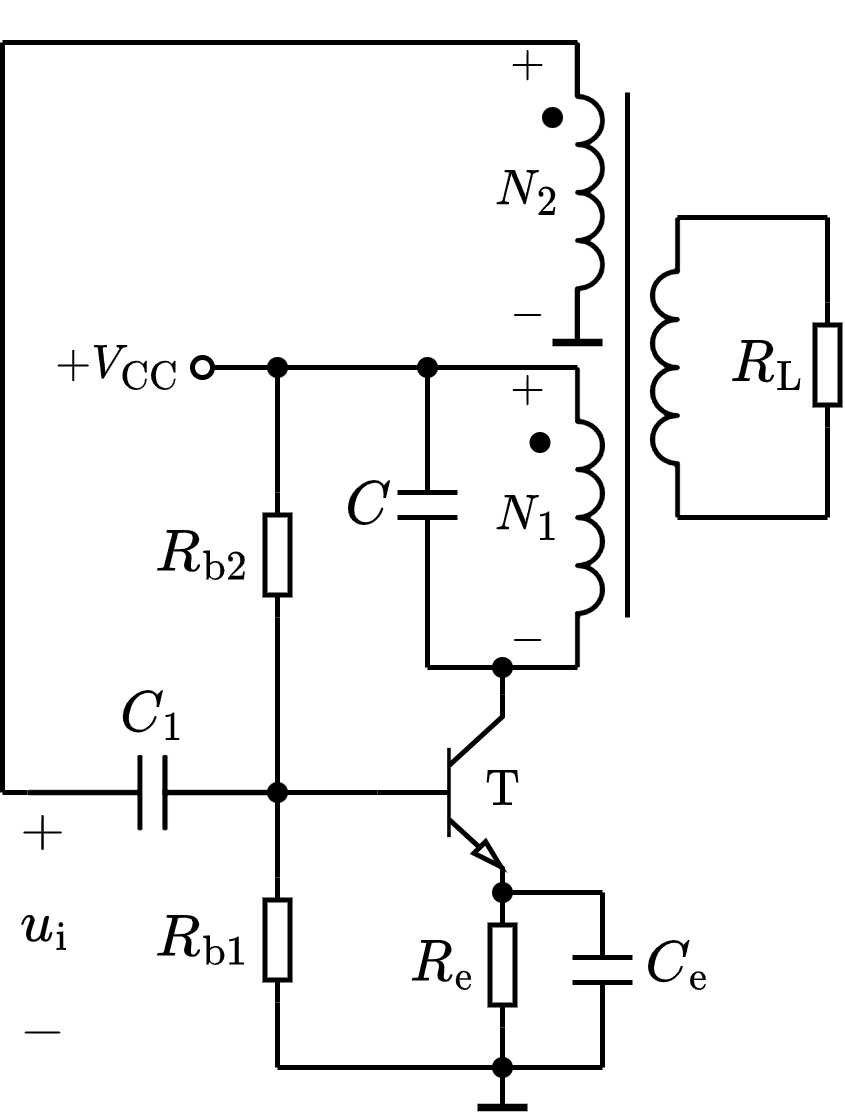

The diagram above was exported from draw.io. Its source (the exported page's mxGraphModel, read from the mxfile embedded in the PNG):
<mxGraphModel dx="383" dy="323" grid="1" gridSize="5" guides="1" tooltips="1" connect="1" arrows="1" fold="1" page="1" pageScale="1" pageWidth="827" pageHeight="1169" math="1" shadow="0">
  <root>
    <mxCell id="0" />
    <mxCell id="1" parent="0" />
    <mxCell id="xhZ3Qp5s_fJm1hB33Sz4-14" value="" style="endArrow=none;html=1;rounded=0;fontSize=10;startSize=4;endSize=4;exitX=0;exitY=0.5;exitDx=0;exitDy=0;exitPerimeter=0;entryX=0;entryY=0.5;entryDx=0;entryDy=0;entryPerimeter=0;" parent="1" target="xhZ3Qp5s_fJm1hB33Sz4-35" edge="1">
      <mxGeometry width="50" height="50" relative="1" as="geometry">
        <mxPoint x="162" y="160" as="sourcePoint" />
        <mxPoint x="192" y="160" as="targetPoint" />
      </mxGeometry>
    </mxCell>
    <mxCell id="xhZ3Qp5s_fJm1hB33Sz4-19" value="$$R_{\mathrm{L}}$$" style="text;html=1;resizable=1;autosize=1;align=center;verticalAlign=middle;points=[];fillColor=none;strokeColor=none;rounded=0;fontSize=10;movable=1;rotatable=1;deletable=1;editable=1;connectable=0;allowArrows=0;" parent="1" vertex="1">
      <mxGeometry x="275" y="65" width="15" height="20" as="geometry" />
    </mxCell>
    <mxCell id="xhZ3Qp5s_fJm1hB33Sz4-20" value="" style="endArrow=none;html=1;rounded=0;fontSize=10;startSize=4;endSize=4;entryX=1;entryY=0.5;entryDx=0;entryDy=0;entryPerimeter=0;" parent="1" target="xhZ3Qp5s_fJm1hB33Sz4-21" edge="1">
      <mxGeometry width="50" height="50" relative="1" as="geometry">
        <mxPoint x="295" y="45" as="sourcePoint" />
        <mxPoint x="492" y="12.5" as="targetPoint" />
      </mxGeometry>
    </mxCell>
    <mxCell id="xhZ3Qp5s_fJm1hB33Sz4-21" value="" style="pointerEvents=1;verticalLabelPosition=bottom;shadow=0;dashed=0;align=center;html=1;verticalAlign=top;shape=mxgraph.electrical.resistors.resistor_1;fontSize=10;direction=north;allowArrows=0;" parent="1" vertex="1">
      <mxGeometry x="292.5" y="62" width="5" height="25" as="geometry" />
    </mxCell>
    <mxCell id="xhZ3Qp5s_fJm1hB33Sz4-22" value="" style="endArrow=none;html=1;rounded=0;fontSize=10;startSize=4;endSize=4;entryX=1;entryY=0;entryDx=0;entryDy=0;entryPerimeter=0;" parent="1" target="xhZ3Qp5s_fJm1hB33Sz4-35" edge="1">
      <mxGeometry width="50" height="50" relative="1" as="geometry">
        <mxPoint x="230" y="135" as="sourcePoint" />
        <mxPoint x="230" y="123" as="targetPoint" />
      </mxGeometry>
    </mxCell>
    <mxCell id="xhZ3Qp5s_fJm1hB33Sz4-35" value="" style="verticalLabelPosition=bottom;shadow=0;dashed=0;align=center;html=1;verticalAlign=top;shape=mxgraph.electrical.transistors.npn_transistor_5;fontSize=8;strokeWidth=1;sketch=0;" parent="1" vertex="1">
      <mxGeometry x="205" y="140" width="25" height="40" as="geometry" />
    </mxCell>
    <mxCell id="xhZ3Qp5s_fJm1hB33Sz4-36" value="" style="endArrow=none;html=1;rounded=0;fontSize=8;strokeWidth=1;startArrow=none;startFill=0;endFill=0;startSize=4;endSize=4;" parent="1" edge="1">
      <mxGeometry width="50" height="50" relative="1" as="geometry">
        <mxPoint x="185" y="215" as="sourcePoint" />
        <mxPoint x="250" y="215" as="targetPoint" />
      </mxGeometry>
    </mxCell>
    <mxCell id="xhZ3Qp5s_fJm1hB33Sz4-37" value="" style="endArrow=none;html=1;rounded=0;fontSize=8;strokeWidth=1;exitX=1;exitY=1;exitDx=0;exitDy=0;exitPerimeter=0;entryX=1;entryY=0.5;entryDx=0;entryDy=0;entryPerimeter=0;" parent="1" source="xhZ3Qp5s_fJm1hB33Sz4-35" edge="1" target="AkQqUgtyi2WXm6OcA3mG-7">
      <mxGeometry width="50" height="50" relative="1" as="geometry">
        <mxPoint x="280" y="190" as="sourcePoint" />
        <mxPoint x="245" y="180" as="targetPoint" />
      </mxGeometry>
    </mxCell>
    <mxCell id="xhZ3Qp5s_fJm1hB33Sz4-38" value="" style="endArrow=none;html=1;rounded=0;fontSize=8;strokeWidth=1;" parent="1" edge="1">
      <mxGeometry width="50" height="50" relative="1" as="geometry">
        <mxPoint x="230" y="223" as="sourcePoint" />
        <mxPoint x="230" y="215" as="targetPoint" />
      </mxGeometry>
    </mxCell>
    <mxCell id="xhZ3Qp5s_fJm1hB33Sz4-39" value="" style="endArrow=none;html=1;rounded=0;fontSize=8;strokeWidth=1.5;" parent="1" edge="1">
      <mxGeometry width="50" height="50" relative="1" as="geometry">
        <mxPoint x="225" y="223" as="sourcePoint" />
        <mxPoint x="235" y="223" as="targetPoint" />
      </mxGeometry>
    </mxCell>
    <mxCell id="xhZ3Qp5s_fJm1hB33Sz4-41" value="" style="endArrow=none;html=1;rounded=0;fontSize=6;strokeWidth=1;startArrow=none;startFill=0;endFill=0;startSize=4;endSize=4;" parent="1" edge="1">
      <mxGeometry width="50" height="50" relative="1" as="geometry">
        <mxPoint x="215" y="135" as="sourcePoint" />
        <mxPoint x="245" y="135" as="targetPoint" />
      </mxGeometry>
    </mxCell>
    <mxCell id="xhZ3Qp5s_fJm1hB33Sz4-42" value="" style="shape=waypoint;sketch=0;fillStyle=solid;size=6;pointerEvents=1;points=[];fillColor=none;resizable=1;rotatable=1;perimeter=centerPerimeter;snapToPoint=1;shadow=0;fontSize=4;strokeWidth=0.1;movable=1;deletable=1;editable=1;connectable=0;allowArrows=0;" parent="1" vertex="1">
      <mxGeometry x="225" y="130" width="10" height="10" as="geometry" />
    </mxCell>
    <mxCell id="xhZ3Qp5s_fJm1hB33Sz4-44" value="" style="endArrow=oval;html=1;rounded=0;fontSize=6;startSize=4;endSize=4;strokeWidth=1;endFill=0;" parent="1" edge="1">
      <mxGeometry width="50" height="50" relative="1" as="geometry">
        <mxPoint x="245" y="75" as="sourcePoint" />
        <mxPoint x="170" y="75" as="targetPoint" />
      </mxGeometry>
    </mxCell>
    <mxCell id="xhZ3Qp5s_fJm1hB33Sz4-54" value="$$+V_{\mathrm{CC}}$$" style="text;html=1;align=center;verticalAlign=middle;resizable=1;points=[];autosize=1;strokeColor=none;fillColor=none;fontSize=8;movable=1;rotatable=1;deletable=1;editable=1;connectable=0;allowArrows=0;" parent="1" vertex="1">
      <mxGeometry x="135" y="65" width="35" height="20" as="geometry" />
    </mxCell>
    <mxCell id="xhZ3Qp5s_fJm1hB33Sz4-55" value="$$\mathrm{T}$$" style="text;html=1;align=center;verticalAlign=middle;resizable=1;points=[];autosize=1;strokeColor=none;fillColor=none;fontSize=8;movable=1;rotatable=1;deletable=1;editable=1;connectable=1;" parent="1" vertex="1">
      <mxGeometry x="220" y="150" width="20" height="20" as="geometry" />
    </mxCell>
    <mxCell id="xhZ3Qp5s_fJm1hB33Sz4-61" value="" style="endArrow=none;html=1;rounded=0;fontSize=8;startSize=4;endSize=4;strokeWidth=1;entryX=0;entryY=0.5;entryDx=0;entryDy=0;entryPerimeter=0;" parent="1" target="xhZ3Qp5s_fJm1hB33Sz4-64" edge="1">
      <mxGeometry width="50" height="50" relative="1" as="geometry">
        <mxPoint x="185" y="160" as="sourcePoint" />
        <mxPoint x="185" y="135" as="targetPoint" />
      </mxGeometry>
    </mxCell>
    <mxCell id="xhZ3Qp5s_fJm1hB33Sz4-62" value="" style="shape=waypoint;sketch=0;fillStyle=solid;size=6;pointerEvents=1;points=[];fillColor=none;resizable=1;rotatable=1;perimeter=centerPerimeter;snapToPoint=1;shadow=0;fontSize=6;strokeWidth=0.1;movable=1;deletable=1;editable=1;connectable=0;allowArrows=0;" parent="1" vertex="1">
      <mxGeometry x="180" y="155" width="10" height="10" as="geometry" />
    </mxCell>
    <mxCell id="xhZ3Qp5s_fJm1hB33Sz4-63" value="$$R_{\mathrm{b}2}$$" style="text;html=1;resizable=1;autosize=1;align=center;verticalAlign=middle;points=[];fillColor=none;strokeColor=none;rounded=0;fontSize=10;movable=1;rotatable=1;deletable=1;editable=1;connectable=0;allowArrows=0;" parent="1" vertex="1">
      <mxGeometry x="160" y="105" width="20" height="15" as="geometry" />
    </mxCell>
    <mxCell id="xhZ3Qp5s_fJm1hB33Sz4-64" value="" style="pointerEvents=1;verticalLabelPosition=bottom;shadow=0;dashed=0;align=center;html=1;verticalAlign=top;shape=mxgraph.electrical.resistors.resistor_1;fontSize=10;direction=north;allowArrows=0;" parent="1" vertex="1">
      <mxGeometry x="182.5" y="100" width="5" height="25" as="geometry" />
    </mxCell>
    <mxCell id="xhZ3Qp5s_fJm1hB33Sz4-65" value="" style="endArrow=none;html=1;rounded=0;fontSize=8;startSize=4;endSize=4;strokeWidth=1;exitX=1;exitY=0.5;exitDx=0;exitDy=0;exitPerimeter=0;" parent="1" source="xhZ3Qp5s_fJm1hB33Sz4-64" edge="1">
      <mxGeometry width="50" height="50" relative="1" as="geometry">
        <mxPoint x="220" y="105" as="sourcePoint" />
        <mxPoint x="185" y="75" as="targetPoint" />
      </mxGeometry>
    </mxCell>
    <mxCell id="AkQqUgtyi2WXm6OcA3mG-1" value="$$R_{\mathrm{b}1}$$" style="text;html=1;resizable=1;autosize=1;align=center;verticalAlign=middle;points=[];fillColor=none;strokeColor=none;rounded=0;fontSize=10;movable=1;rotatable=1;deletable=1;editable=1;connectable=0;allowArrows=0;" vertex="1" parent="1">
      <mxGeometry x="160" y="180" width="20" height="20" as="geometry" />
    </mxCell>
    <mxCell id="AkQqUgtyi2WXm6OcA3mG-2" value="" style="pointerEvents=1;verticalLabelPosition=bottom;shadow=0;dashed=0;align=center;html=1;verticalAlign=top;shape=mxgraph.electrical.resistors.resistor_1;fontSize=10;direction=north;allowArrows=0;" vertex="1" parent="1">
      <mxGeometry x="182.5" y="177" width="5" height="25" as="geometry" />
    </mxCell>
    <mxCell id="AkQqUgtyi2WXm6OcA3mG-3" value="" style="endArrow=none;html=1;rounded=0;exitX=1;exitY=0.5;exitDx=0;exitDy=0;exitPerimeter=0;" edge="1" parent="1" source="AkQqUgtyi2WXm6OcA3mG-2">
      <mxGeometry width="50" height="50" relative="1" as="geometry">
        <mxPoint x="155" y="255" as="sourcePoint" />
        <mxPoint x="185" y="160" as="targetPoint" />
      </mxGeometry>
    </mxCell>
    <mxCell id="AkQqUgtyi2WXm6OcA3mG-5" value="" style="endArrow=none;html=1;rounded=0;entryX=0;entryY=0.5;entryDx=0;entryDy=0;entryPerimeter=0;" edge="1" parent="1" target="AkQqUgtyi2WXm6OcA3mG-2">
      <mxGeometry width="50" height="50" relative="1" as="geometry">
        <mxPoint x="185" y="215" as="sourcePoint" />
        <mxPoint x="210" y="215" as="targetPoint" />
      </mxGeometry>
    </mxCell>
    <mxCell id="AkQqUgtyi2WXm6OcA3mG-6" value="$$R_{\mathrm{e}}$$" style="text;html=1;resizable=1;autosize=1;align=center;verticalAlign=middle;points=[];fillColor=none;strokeColor=none;rounded=0;fontSize=10;movable=1;rotatable=1;deletable=1;editable=1;connectable=0;allowArrows=0;" vertex="1" parent="1">
      <mxGeometry x="210" y="185" width="15" height="20" as="geometry" />
    </mxCell>
    <mxCell id="AkQqUgtyi2WXm6OcA3mG-7" value="" style="pointerEvents=1;verticalLabelPosition=bottom;shadow=0;dashed=0;align=center;html=1;verticalAlign=top;shape=mxgraph.electrical.resistors.resistor_1;fontSize=10;direction=north;allowArrows=0;" vertex="1" parent="1">
      <mxGeometry x="227.5" y="182" width="5" height="25" as="geometry" />
    </mxCell>
    <mxCell id="AkQqUgtyi2WXm6OcA3mG-8" value="" style="endArrow=none;html=1;rounded=0;entryX=0;entryY=0.5;entryDx=0;entryDy=0;entryPerimeter=0;" edge="1" parent="1" target="AkQqUgtyi2WXm6OcA3mG-7">
      <mxGeometry width="50" height="50" relative="1" as="geometry">
        <mxPoint x="230" y="215" as="sourcePoint" />
        <mxPoint x="230" y="235" as="targetPoint" />
      </mxGeometry>
    </mxCell>
    <mxCell id="AkQqUgtyi2WXm6OcA3mG-10" value="" style="endArrow=none;html=1;rounded=0;" edge="1" parent="1">
      <mxGeometry width="50" height="50" relative="1" as="geometry">
        <mxPoint x="250" y="215" as="sourcePoint" />
        <mxPoint x="250" y="198" as="targetPoint" />
      </mxGeometry>
    </mxCell>
    <mxCell id="AkQqUgtyi2WXm6OcA3mG-11" value="" style="endArrow=none;html=1;rounded=0;" edge="1" parent="1">
      <mxGeometry width="50" height="50" relative="1" as="geometry">
        <mxPoint x="244" y="198" as="sourcePoint" />
        <mxPoint x="256" y="198" as="targetPoint" />
      </mxGeometry>
    </mxCell>
    <mxCell id="AkQqUgtyi2WXm6OcA3mG-12" value="" style="endArrow=none;html=1;rounded=0;" edge="1" parent="1">
      <mxGeometry width="50" height="50" relative="1" as="geometry">
        <mxPoint x="244" y="193" as="sourcePoint" />
        <mxPoint x="256" y="193" as="targetPoint" />
      </mxGeometry>
    </mxCell>
    <mxCell id="AkQqUgtyi2WXm6OcA3mG-13" value="" style="endArrow=none;html=1;rounded=0;" edge="1" parent="1">
      <mxGeometry width="50" height="50" relative="1" as="geometry">
        <mxPoint x="250" y="193" as="sourcePoint" />
        <mxPoint x="250" y="180" as="targetPoint" />
      </mxGeometry>
    </mxCell>
    <mxCell id="AkQqUgtyi2WXm6OcA3mG-14" value="" style="endArrow=none;html=1;rounded=0;" edge="1" parent="1">
      <mxGeometry width="50" height="50" relative="1" as="geometry">
        <mxPoint x="230" y="180" as="sourcePoint" />
        <mxPoint x="250" y="180" as="targetPoint" />
      </mxGeometry>
    </mxCell>
    <mxCell id="AkQqUgtyi2WXm6OcA3mG-15" value="$$C_{\mathrm{e}}$$" style="text;html=1;resizable=1;autosize=1;align=center;verticalAlign=middle;points=[];fillColor=none;strokeColor=none;rounded=0;fontSize=10;movable=1;rotatable=1;deletable=1;editable=1;connectable=0;allowArrows=0;" vertex="1" parent="1">
      <mxGeometry x="255" y="185" width="20" height="19" as="geometry" />
    </mxCell>
    <mxCell id="AkQqUgtyi2WXm6OcA3mG-33" value="" style="pointerEvents=1;verticalLabelPosition=bottom;shadow=0;dashed=0;align=center;html=1;verticalAlign=top;shape=mxgraph.electrical.inductors.inductor_3;direction=south;deletable=1;fixDash=0;snapToPoint=0;comic=0;sketch=0;strokeWidth=1;allowArrows=0;connectable=0;" vertex="1" parent="1">
      <mxGeometry x="245" y="75" width="5" height="60" as="geometry" />
    </mxCell>
    <mxCell id="AkQqUgtyi2WXm6OcA3mG-38" value="" style="shape=waypoint;sketch=0;fillStyle=solid;size=6;pointerEvents=1;points=[];fillColor=none;resizable=1;rotatable=1;perimeter=centerPerimeter;snapToPoint=1;shadow=0;fontSize=4;strokeWidth=0.1;movable=1;deletable=1;editable=1;connectable=0;allowArrows=0;" vertex="1" parent="1">
      <mxGeometry x="225" y="175" width="10" height="10" as="geometry" />
    </mxCell>
    <mxCell id="AkQqUgtyi2WXm6OcA3mG-39" value="" style="shape=waypoint;sketch=0;fillStyle=solid;size=6;pointerEvents=1;points=[];fillColor=none;resizable=1;rotatable=1;perimeter=centerPerimeter;snapToPoint=1;shadow=0;fontSize=4;strokeWidth=0.1;movable=1;deletable=1;editable=1;connectable=0;allowArrows=0;" vertex="1" parent="1">
      <mxGeometry x="225" y="210" width="10" height="10" as="geometry" />
    </mxCell>
    <mxCell id="AkQqUgtyi2WXm6OcA3mG-43" value="" style="pointerEvents=1;verticalLabelPosition=bottom;shadow=0;dashed=0;align=center;html=1;verticalAlign=top;shape=mxgraph.electrical.capacitors.capacitor_1;direction=west;connectable=0;recursiveResize=1;allowArrows=0;" vertex="1" parent="1">
      <mxGeometry x="135" y="152.5" width="50" height="15" as="geometry" />
    </mxCell>
    <mxCell id="AkQqUgtyi2WXm6OcA3mG-44" value="" style="endArrow=none;html=1;rounded=0;fontSize=4;" edge="1" parent="1">
      <mxGeometry width="50" height="50" relative="1" as="geometry">
        <mxPoint x="130" y="160" as="sourcePoint" />
        <mxPoint x="135" y="160" as="targetPoint" />
      </mxGeometry>
    </mxCell>
    <mxCell id="AkQqUgtyi2WXm6OcA3mG-47" value="$$u_\mathrm{i}$$" style="text;html=1;align=center;verticalAlign=middle;resizable=1;points=[];autosize=1;strokeColor=none;fillColor=none;fontSize=10;movable=1;rotatable=1;deletable=1;editable=1;connectable=0;" vertex="1" parent="1">
      <mxGeometry x="130" y="177" width="15" height="20" as="geometry" />
    </mxCell>
    <mxCell id="AkQqUgtyi2WXm6OcA3mG-48" value="$$+$$" style="text;html=1;align=center;verticalAlign=middle;resizable=1;points=[];autosize=1;strokeColor=none;fillColor=none;fontSize=10;movable=1;rotatable=1;deletable=1;editable=1;connectable=0;" vertex="1" parent="1">
      <mxGeometry x="130" y="160" width="15" height="15" as="geometry" />
    </mxCell>
    <mxCell id="AkQqUgtyi2WXm6OcA3mG-49" value="$$-$$" style="text;html=1;align=center;verticalAlign=middle;resizable=1;points=[];autosize=1;strokeColor=none;fillColor=none;fontSize=10;movable=1;rotatable=1;deletable=1;editable=1;connectable=0;" vertex="1" parent="1">
      <mxGeometry x="130" y="200" width="15" height="15" as="geometry" />
    </mxCell>
    <mxCell id="AkQqUgtyi2WXm6OcA3mG-50" value="$$C_{1}$$" style="text;html=1;resizable=1;autosize=1;align=center;verticalAlign=middle;points=[];fillColor=none;strokeColor=none;rounded=0;fontSize=10;movable=1;rotatable=1;deletable=1;editable=1;connectable=0;allowArrows=0;" vertex="1" parent="1">
      <mxGeometry x="150" y="135" width="20" height="20" as="geometry" />
    </mxCell>
    <mxCell id="AkQqUgtyi2WXm6OcA3mG-52" value="" style="shape=waypoint;sketch=0;fillStyle=solid;size=6;pointerEvents=1;points=[];fillColor=none;resizable=1;rotatable=1;perimeter=centerPerimeter;snapToPoint=1;shadow=0;fontSize=4;strokeWidth=0.1;movable=1;deletable=1;editable=1;connectable=0;allowArrows=0;" vertex="1" parent="1">
      <mxGeometry x="180" y="70" width="10" height="10" as="geometry" />
    </mxCell>
    <mxCell id="AkQqUgtyi2WXm6OcA3mG-53" value="" style="endArrow=none;html=1;fontFamily=Helvetica;fontSize=11;fontColor=default;align=center;strokeColor=default;" edge="1" parent="1">
      <mxGeometry width="50" height="50" relative="1" as="geometry">
        <mxPoint x="209" y="105" as="sourcePoint" />
        <mxPoint x="221" y="105" as="targetPoint" />
      </mxGeometry>
    </mxCell>
    <mxCell id="AkQqUgtyi2WXm6OcA3mG-54" value="" style="endArrow=none;html=1;rounded=0;" edge="1" parent="1">
      <mxGeometry width="50" height="50" relative="1" as="geometry">
        <mxPoint x="209" y="100" as="sourcePoint" />
        <mxPoint x="221" y="100" as="targetPoint" />
      </mxGeometry>
    </mxCell>
    <mxCell id="AkQqUgtyi2WXm6OcA3mG-55" value="" style="endArrow=none;html=1;rounded=0;" edge="1" parent="1">
      <mxGeometry width="50" height="50" relative="1" as="geometry">
        <mxPoint x="215" y="100" as="sourcePoint" />
        <mxPoint x="215" y="75" as="targetPoint" />
      </mxGeometry>
    </mxCell>
    <mxCell id="AkQqUgtyi2WXm6OcA3mG-56" value="$$C$$" style="text;html=1;resizable=1;autosize=1;align=center;verticalAlign=middle;points=[];fillColor=none;strokeColor=none;rounded=0;fontSize=10;movable=1;rotatable=1;deletable=1;editable=1;connectable=0;allowArrows=0;" vertex="1" parent="1">
      <mxGeometry x="195" y="95" width="15" height="15" as="geometry" />
    </mxCell>
    <mxCell id="AkQqUgtyi2WXm6OcA3mG-57" value="" style="endArrow=none;html=1;rounded=0;fontSize=10;" edge="1" parent="1">
      <mxGeometry width="50" height="50" relative="1" as="geometry">
        <mxPoint x="215" y="135" as="sourcePoint" />
        <mxPoint x="215" y="105" as="targetPoint" />
      </mxGeometry>
    </mxCell>
    <mxCell id="AkQqUgtyi2WXm6OcA3mG-58" value="" style="endArrow=none;html=1;rounded=0;fontSize=10;" edge="1" parent="1">
      <mxGeometry width="50" height="50" relative="1" as="geometry">
        <mxPoint x="130" y="10" as="sourcePoint" />
        <mxPoint x="245" y="10" as="targetPoint" />
      </mxGeometry>
    </mxCell>
    <mxCell id="AkQqUgtyi2WXm6OcA3mG-59" value="" style="endArrow=none;html=1;rounded=0;fontSize=10;" edge="1" parent="1">
      <mxGeometry width="50" height="50" relative="1" as="geometry">
        <mxPoint x="255" y="125" as="sourcePoint" />
        <mxPoint x="255" y="20" as="targetPoint" />
      </mxGeometry>
    </mxCell>
    <mxCell id="AkQqUgtyi2WXm6OcA3mG-60" value="" style="pointerEvents=1;verticalLabelPosition=bottom;shadow=0;dashed=0;align=center;html=1;verticalAlign=top;shape=mxgraph.electrical.inductors.inductor_3;direction=north;deletable=1;fixDash=0;snapToPoint=0;comic=0;sketch=0;strokeWidth=1;allowArrows=0;connectable=0;" vertex="1" parent="1">
      <mxGeometry x="260" y="45" width="5" height="60" as="geometry" />
    </mxCell>
    <mxCell id="AkQqUgtyi2WXm6OcA3mG-61" value="" style="endArrow=none;html=1;rounded=0;fontSize=10;" edge="1" parent="1">
      <mxGeometry width="50" height="50" relative="1" as="geometry">
        <mxPoint x="265" y="45" as="sourcePoint" />
        <mxPoint x="295" y="45" as="targetPoint" />
      </mxGeometry>
    </mxCell>
    <mxCell id="AkQqUgtyi2WXm6OcA3mG-63" value="" style="endArrow=none;html=1;rounded=0;fontSize=10;" edge="1" parent="1">
      <mxGeometry width="50" height="50" relative="1" as="geometry">
        <mxPoint x="265" y="105" as="sourcePoint" />
        <mxPoint x="295" y="105" as="targetPoint" />
      </mxGeometry>
    </mxCell>
    <mxCell id="AkQqUgtyi2WXm6OcA3mG-64" value="" style="endArrow=none;html=1;rounded=0;fontSize=10;entryX=0;entryY=0.5;entryDx=0;entryDy=0;entryPerimeter=0;" edge="1" parent="1" target="xhZ3Qp5s_fJm1hB33Sz4-21">
      <mxGeometry width="50" height="50" relative="1" as="geometry">
        <mxPoint x="295" y="105" as="sourcePoint" />
        <mxPoint x="345" y="80" as="targetPoint" />
      </mxGeometry>
    </mxCell>
    <mxCell id="AkQqUgtyi2WXm6OcA3mG-65" value="$$N_2$$" style="text;html=1;resizable=1;autosize=1;align=center;verticalAlign=middle;points=[];fillColor=none;strokeColor=none;rounded=0;fontSize=8;movable=1;rotatable=1;deletable=1;editable=1;connectable=0;allowArrows=0;" vertex="1" parent="1">
      <mxGeometry x="225" y="30" width="20" height="20" as="geometry" />
    </mxCell>
    <mxCell id="AkQqUgtyi2WXm6OcA3mG-66" value="$$N_1$$" style="text;html=1;resizable=1;autosize=1;align=center;verticalAlign=middle;points=[];fillColor=none;strokeColor=none;rounded=0;fontSize=8;movable=1;rotatable=1;deletable=1;editable=1;connectable=0;allowArrows=0;" vertex="1" parent="1">
      <mxGeometry x="225" y="95" width="20" height="20" as="geometry" />
    </mxCell>
    <mxCell id="AkQqUgtyi2WXm6OcA3mG-68" value="$$+$$" style="text;html=1;align=center;verticalAlign=middle;resizable=1;points=[];autosize=1;strokeColor=none;fillColor=none;fontSize=8;movable=1;rotatable=1;deletable=1;editable=1;connectable=0;" vertex="1" parent="1">
      <mxGeometry x="230" y="10" width="10" height="10" as="geometry" />
    </mxCell>
    <mxCell id="AkQqUgtyi2WXm6OcA3mG-69" value="$$-$$" style="text;html=1;align=center;verticalAlign=middle;resizable=1;points=[];autosize=1;strokeColor=none;fillColor=none;fontSize=8;movable=1;rotatable=1;deletable=1;editable=1;connectable=0;" vertex="1" parent="1">
      <mxGeometry x="230" y="60" width="10" height="10" as="geometry" />
    </mxCell>
    <mxCell id="AkQqUgtyi2WXm6OcA3mG-70" value="$$-$$" style="text;html=1;align=center;verticalAlign=middle;resizable=1;points=[];autosize=1;strokeColor=none;fillColor=none;fontSize=8;movable=1;rotatable=1;deletable=1;editable=1;connectable=0;" vertex="1" parent="1">
      <mxGeometry x="230" y="125" width="10" height="10" as="geometry" />
    </mxCell>
    <mxCell id="AkQqUgtyi2WXm6OcA3mG-71" value="$$+$$" style="text;html=1;align=center;verticalAlign=middle;resizable=1;points=[];autosize=1;strokeColor=none;fillColor=none;fontSize=8;movable=1;rotatable=1;deletable=1;editable=1;connectable=0;" vertex="1" parent="1">
      <mxGeometry x="230" y="75" width="10" height="10" as="geometry" />
    </mxCell>
    <mxCell id="AkQqUgtyi2WXm6OcA3mG-72" value="" style="endArrow=none;html=1;rounded=0;fontSize=8;" edge="1" parent="1">
      <mxGeometry width="50" height="50" relative="1" as="geometry">
        <mxPoint x="130" y="160" as="sourcePoint" />
        <mxPoint x="130" y="10" as="targetPoint" />
      </mxGeometry>
    </mxCell>
    <mxCell id="AkQqUgtyi2WXm6OcA3mG-73" value="" style="pointerEvents=1;verticalLabelPosition=bottom;shadow=0;dashed=0;align=center;html=1;verticalAlign=top;shape=mxgraph.electrical.inductors.inductor_3;direction=south;deletable=1;fixDash=0;snapToPoint=0;comic=0;sketch=0;strokeWidth=1;allowArrows=0;connectable=0;" vertex="1" parent="1">
      <mxGeometry x="245" y="10" width="5" height="60" as="geometry" />
    </mxCell>
    <mxCell id="AkQqUgtyi2WXm6OcA3mG-74" value="" style="endArrow=none;html=1;rounded=0;fontSize=8;strokeWidth=1.5;" edge="1" parent="1">
      <mxGeometry width="50" height="50" relative="1" as="geometry">
        <mxPoint x="240" y="70" as="sourcePoint" />
        <mxPoint x="250" y="70" as="targetPoint" />
      </mxGeometry>
    </mxCell>
    <mxCell id="AkQqUgtyi2WXm6OcA3mG-75" value="" style="shape=waypoint;sketch=0;fillStyle=solid;size=6;pointerEvents=1;points=[];fillColor=none;resizable=1;rotatable=1;perimeter=centerPerimeter;snapToPoint=1;shadow=0;fontSize=4;strokeWidth=0.1;movable=1;deletable=1;editable=1;connectable=0;allowArrows=0;" vertex="1" parent="1">
      <mxGeometry x="235" y="20" width="10" height="10" as="geometry" />
    </mxCell>
    <mxCell id="AkQqUgtyi2WXm6OcA3mG-76" value="" style="shape=waypoint;sketch=0;fillStyle=solid;size=6;pointerEvents=1;points=[];fillColor=none;resizable=1;rotatable=1;perimeter=centerPerimeter;snapToPoint=1;shadow=0;fontSize=4;strokeWidth=0.1;movable=1;deletable=1;editable=1;connectable=0;allowArrows=0;" vertex="1" parent="1">
      <mxGeometry x="232.5" y="85" width="10" height="10" as="geometry" />
    </mxCell>
    <mxCell id="AkQqUgtyi2WXm6OcA3mG-77" value="" style="shape=waypoint;sketch=0;fillStyle=solid;size=6;pointerEvents=1;points=[];fillColor=none;resizable=1;rotatable=1;perimeter=centerPerimeter;snapToPoint=1;shadow=0;fontSize=4;strokeWidth=0.1;movable=1;deletable=1;editable=1;connectable=0;allowArrows=0;" vertex="1" parent="1">
      <mxGeometry x="210" y="70" width="10" height="10" as="geometry" />
    </mxCell>
  </root>
</mxGraphModel>